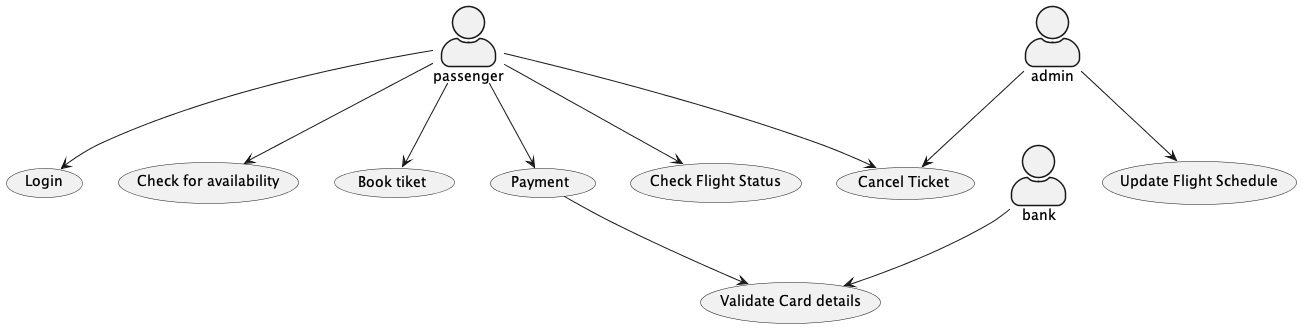

The diagram above was rendered by PlantUML. Its source (embedded in the PNG):
@startuml

skinparam actorStyle awesome

actor passenger
actor admin
actor bank

usecase Login
usecase "Check for availability" as CFA
usecase "Book tiket" as BT
usecase Payment
usecase "Cancel Ticket" as CT
usecase "Check Flight Status" as CFS
usecase "Update Flight Schedule" as UFS
usecase "Validate Card details" as VCD

passenger --> Login
passenger --> CFA
passenger --> BT
passenger --> Payment
passenger --> CT
passenger --> CFS

admin --> UFS
admin --> CT

bank --> VCD

Payment --> VCD


@enduml